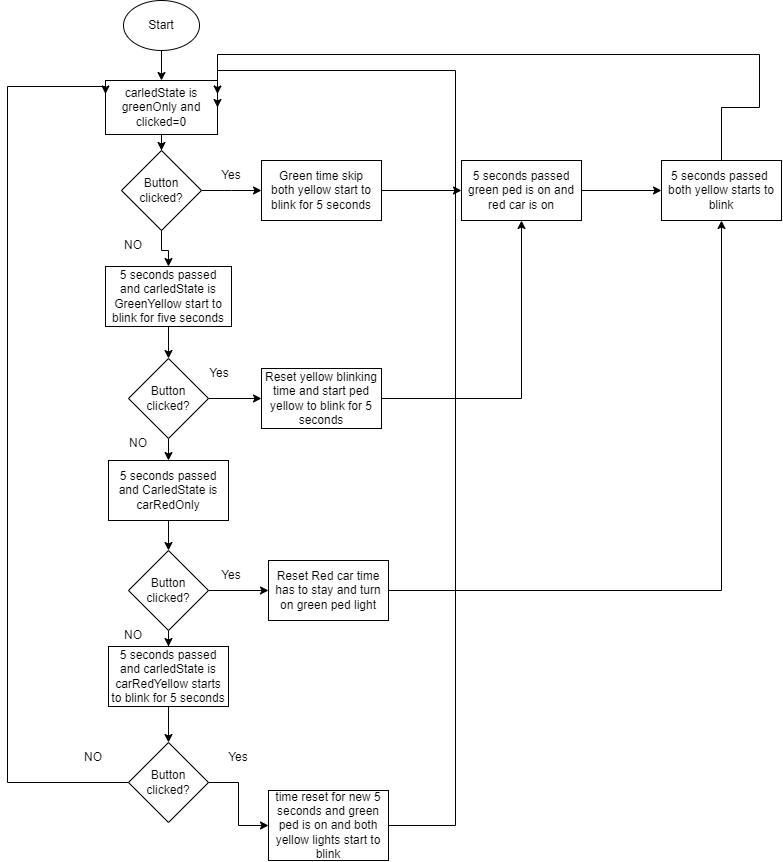

The diagram above was exported from draw.io. Its source (the exported page's mxGraphModel, read from the mxfile embedded in the PNG):
<mxGraphModel dx="1774" dy="787" grid="1" gridSize="16" guides="1" tooltips="1" connect="1" arrows="1" fold="1" page="1" pageScale="1" pageWidth="291" pageHeight="413" background="none" math="0" shadow="0">
  <root>
    <mxCell id="WIyWlLk6GJQsqaUBKTNV-0" />
    <mxCell id="WIyWlLk6GJQsqaUBKTNV-1" parent="WIyWlLk6GJQsqaUBKTNV-0" />
    <mxCell id="dCCqiRnEcYwFhqVFcMqb-2" value="" style="edgeStyle=orthogonalEdgeStyle;rounded=0;orthogonalLoop=1;jettySize=auto;html=1;fontFamily=Helvetica;" edge="1" parent="WIyWlLk6GJQsqaUBKTNV-1" source="dCCqiRnEcYwFhqVFcMqb-0" target="dCCqiRnEcYwFhqVFcMqb-1">
      <mxGeometry relative="1" as="geometry" />
    </mxCell>
    <mxCell id="dCCqiRnEcYwFhqVFcMqb-0" value="Start&lt;br&gt;" style="ellipse;whiteSpace=wrap;html=1;align=center;" vertex="1" parent="WIyWlLk6GJQsqaUBKTNV-1">
      <mxGeometry x="20" y="10" width="76" height="50" as="geometry" />
    </mxCell>
    <mxCell id="dCCqiRnEcYwFhqVFcMqb-4" value="" style="edgeStyle=orthogonalEdgeStyle;rounded=0;orthogonalLoop=1;jettySize=auto;html=1;fontFamily=Helvetica;" edge="1" parent="WIyWlLk6GJQsqaUBKTNV-1" source="dCCqiRnEcYwFhqVFcMqb-1" target="dCCqiRnEcYwFhqVFcMqb-3">
      <mxGeometry relative="1" as="geometry" />
    </mxCell>
    <mxCell id="dCCqiRnEcYwFhqVFcMqb-1" value="carledState is greenOnly and clicked=0" style="whiteSpace=wrap;html=1;" vertex="1" parent="WIyWlLk6GJQsqaUBKTNV-1">
      <mxGeometry x="2" y="90" width="112" height="54" as="geometry" />
    </mxCell>
    <mxCell id="dCCqiRnEcYwFhqVFcMqb-8" value="" style="edgeStyle=orthogonalEdgeStyle;rounded=0;orthogonalLoop=1;jettySize=auto;html=1;fontFamily=Helvetica;" edge="1" parent="WIyWlLk6GJQsqaUBKTNV-1" source="dCCqiRnEcYwFhqVFcMqb-3" target="dCCqiRnEcYwFhqVFcMqb-7">
      <mxGeometry relative="1" as="geometry">
        <Array as="points">
          <mxPoint x="128" y="200" />
          <mxPoint x="128" y="200" />
        </Array>
      </mxGeometry>
    </mxCell>
    <mxCell id="dCCqiRnEcYwFhqVFcMqb-12" value="" style="edgeStyle=orthogonalEdgeStyle;rounded=0;orthogonalLoop=1;jettySize=auto;html=1;fontFamily=Helvetica;" edge="1" parent="WIyWlLk6GJQsqaUBKTNV-1" source="dCCqiRnEcYwFhqVFcMqb-3" target="dCCqiRnEcYwFhqVFcMqb-11">
      <mxGeometry relative="1" as="geometry" />
    </mxCell>
    <mxCell id="dCCqiRnEcYwFhqVFcMqb-3" value="Button clicked?" style="rhombus;whiteSpace=wrap;html=1;" vertex="1" parent="WIyWlLk6GJQsqaUBKTNV-1">
      <mxGeometry x="18" y="160" width="80" height="80" as="geometry" />
    </mxCell>
    <mxCell id="dCCqiRnEcYwFhqVFcMqb-58" value="" style="edgeStyle=orthogonalEdgeStyle;rounded=0;orthogonalLoop=1;jettySize=auto;html=1;fontFamily=Helvetica;" edge="1" parent="WIyWlLk6GJQsqaUBKTNV-1" source="dCCqiRnEcYwFhqVFcMqb-7" target="dCCqiRnEcYwFhqVFcMqb-57">
      <mxGeometry relative="1" as="geometry" />
    </mxCell>
    <mxCell id="dCCqiRnEcYwFhqVFcMqb-7" value="Green time skip&lt;br&gt;both yellow start to blink for 5 seconds" style="whiteSpace=wrap;html=1;" vertex="1" parent="WIyWlLk6GJQsqaUBKTNV-1">
      <mxGeometry x="158" y="170" width="120" height="60" as="geometry" />
    </mxCell>
    <mxCell id="dCCqiRnEcYwFhqVFcMqb-14" value="" style="edgeStyle=orthogonalEdgeStyle;rounded=0;orthogonalLoop=1;jettySize=auto;html=1;fontFamily=Helvetica;" edge="1" parent="WIyWlLk6GJQsqaUBKTNV-1" source="dCCqiRnEcYwFhqVFcMqb-11" target="dCCqiRnEcYwFhqVFcMqb-13">
      <mxGeometry relative="1" as="geometry" />
    </mxCell>
    <mxCell id="dCCqiRnEcYwFhqVFcMqb-11" value="5 seconds passed&lt;br&gt;and carledState is GreenYellow start to blink for five seconds" style="whiteSpace=wrap;html=1;" vertex="1" parent="WIyWlLk6GJQsqaUBKTNV-1">
      <mxGeometry x="2" y="276" width="126" height="60" as="geometry" />
    </mxCell>
    <mxCell id="dCCqiRnEcYwFhqVFcMqb-16" value="" style="edgeStyle=orthogonalEdgeStyle;rounded=0;orthogonalLoop=1;jettySize=auto;html=1;fontFamily=Helvetica;" edge="1" parent="WIyWlLk6GJQsqaUBKTNV-1" source="dCCqiRnEcYwFhqVFcMqb-13" target="dCCqiRnEcYwFhqVFcMqb-15">
      <mxGeometry relative="1" as="geometry" />
    </mxCell>
    <mxCell id="dCCqiRnEcYwFhqVFcMqb-32" value="" style="edgeStyle=orthogonalEdgeStyle;rounded=0;orthogonalLoop=1;jettySize=auto;html=1;fontFamily=Helvetica;" edge="1" parent="WIyWlLk6GJQsqaUBKTNV-1" source="dCCqiRnEcYwFhqVFcMqb-13" target="dCCqiRnEcYwFhqVFcMqb-31">
      <mxGeometry relative="1" as="geometry" />
    </mxCell>
    <mxCell id="dCCqiRnEcYwFhqVFcMqb-13" value="Button clicked?" style="rhombus;whiteSpace=wrap;html=1;" vertex="1" parent="WIyWlLk6GJQsqaUBKTNV-1">
      <mxGeometry x="25" y="368" width="80" height="80" as="geometry" />
    </mxCell>
    <mxCell id="dCCqiRnEcYwFhqVFcMqb-67" style="edgeStyle=orthogonalEdgeStyle;rounded=0;orthogonalLoop=1;jettySize=auto;html=1;entryX=0.5;entryY=1;entryDx=0;entryDy=0;fontFamily=Helvetica;" edge="1" parent="WIyWlLk6GJQsqaUBKTNV-1" source="dCCqiRnEcYwFhqVFcMqb-15" target="dCCqiRnEcYwFhqVFcMqb-57">
      <mxGeometry relative="1" as="geometry" />
    </mxCell>
    <mxCell id="dCCqiRnEcYwFhqVFcMqb-15" value="Reset yellow blinking time and start ped yellow to blink for 5 seconds" style="whiteSpace=wrap;html=1;" vertex="1" parent="WIyWlLk6GJQsqaUBKTNV-1">
      <mxGeometry x="158" y="378" width="120" height="60" as="geometry" />
    </mxCell>
    <mxCell id="dCCqiRnEcYwFhqVFcMqb-36" value="" style="edgeStyle=orthogonalEdgeStyle;rounded=0;orthogonalLoop=1;jettySize=auto;html=1;fontFamily=Helvetica;" edge="1" parent="WIyWlLk6GJQsqaUBKTNV-1" source="dCCqiRnEcYwFhqVFcMqb-31" target="dCCqiRnEcYwFhqVFcMqb-35">
      <mxGeometry relative="1" as="geometry" />
    </mxCell>
    <mxCell id="dCCqiRnEcYwFhqVFcMqb-31" value="5 seconds passed and CarledState is carRedOnly" style="whiteSpace=wrap;html=1;" vertex="1" parent="WIyWlLk6GJQsqaUBKTNV-1">
      <mxGeometry x="5" y="470" width="120" height="60" as="geometry" />
    </mxCell>
    <mxCell id="dCCqiRnEcYwFhqVFcMqb-38" value="" style="edgeStyle=orthogonalEdgeStyle;rounded=0;orthogonalLoop=1;jettySize=auto;html=1;fontFamily=Helvetica;" edge="1" parent="WIyWlLk6GJQsqaUBKTNV-1" source="dCCqiRnEcYwFhqVFcMqb-35" target="dCCqiRnEcYwFhqVFcMqb-37">
      <mxGeometry relative="1" as="geometry" />
    </mxCell>
    <mxCell id="dCCqiRnEcYwFhqVFcMqb-41" value="" style="edgeStyle=orthogonalEdgeStyle;rounded=0;orthogonalLoop=1;jettySize=auto;html=1;fontFamily=Helvetica;" edge="1" parent="WIyWlLk6GJQsqaUBKTNV-1" source="dCCqiRnEcYwFhqVFcMqb-35" target="dCCqiRnEcYwFhqVFcMqb-40">
      <mxGeometry relative="1" as="geometry" />
    </mxCell>
    <mxCell id="dCCqiRnEcYwFhqVFcMqb-35" value="Button clicked?" style="rhombus;whiteSpace=wrap;html=1;" vertex="1" parent="WIyWlLk6GJQsqaUBKTNV-1">
      <mxGeometry x="25" y="560" width="80" height="80" as="geometry" />
    </mxCell>
    <mxCell id="dCCqiRnEcYwFhqVFcMqb-68" style="edgeStyle=orthogonalEdgeStyle;rounded=0;orthogonalLoop=1;jettySize=auto;html=1;entryX=0.5;entryY=1;entryDx=0;entryDy=0;fontFamily=Helvetica;" edge="1" parent="WIyWlLk6GJQsqaUBKTNV-1" source="dCCqiRnEcYwFhqVFcMqb-37" target="dCCqiRnEcYwFhqVFcMqb-59">
      <mxGeometry relative="1" as="geometry" />
    </mxCell>
    <mxCell id="dCCqiRnEcYwFhqVFcMqb-37" value="Reset Red car time has to stay and turn on green ped light" style="whiteSpace=wrap;html=1;" vertex="1" parent="WIyWlLk6GJQsqaUBKTNV-1">
      <mxGeometry x="165" y="570" width="120" height="60" as="geometry" />
    </mxCell>
    <mxCell id="dCCqiRnEcYwFhqVFcMqb-39" value="Yes" style="text;html=1;strokeColor=none;fillColor=none;align=center;verticalAlign=middle;whiteSpace=wrap;rounded=0;fontFamily=Helvetica;" vertex="1" parent="WIyWlLk6GJQsqaUBKTNV-1">
      <mxGeometry x="98" y="570" width="60" height="30" as="geometry" />
    </mxCell>
    <mxCell id="dCCqiRnEcYwFhqVFcMqb-43" value="" style="edgeStyle=orthogonalEdgeStyle;rounded=0;orthogonalLoop=1;jettySize=auto;html=1;fontFamily=Helvetica;" edge="1" parent="WIyWlLk6GJQsqaUBKTNV-1" source="dCCqiRnEcYwFhqVFcMqb-40" target="dCCqiRnEcYwFhqVFcMqb-42">
      <mxGeometry relative="1" as="geometry" />
    </mxCell>
    <mxCell id="dCCqiRnEcYwFhqVFcMqb-40" value="5 seconds passed and carledState is carRedYellow starts to blink for 5 seconds" style="whiteSpace=wrap;html=1;" vertex="1" parent="WIyWlLk6GJQsqaUBKTNV-1">
      <mxGeometry x="5" y="656" width="120" height="60" as="geometry" />
    </mxCell>
    <mxCell id="dCCqiRnEcYwFhqVFcMqb-45" value="" style="edgeStyle=orthogonalEdgeStyle;rounded=0;orthogonalLoop=1;jettySize=auto;html=1;fontFamily=Helvetica;" edge="1" parent="WIyWlLk6GJQsqaUBKTNV-1" source="dCCqiRnEcYwFhqVFcMqb-42" target="dCCqiRnEcYwFhqVFcMqb-44">
      <mxGeometry relative="1" as="geometry" />
    </mxCell>
    <mxCell id="dCCqiRnEcYwFhqVFcMqb-49" value="" style="edgeStyle=orthogonalEdgeStyle;rounded=0;orthogonalLoop=1;jettySize=auto;html=1;fontFamily=Helvetica;entryX=0;entryY=0.25;entryDx=0;entryDy=0;" edge="1" parent="WIyWlLk6GJQsqaUBKTNV-1" source="dCCqiRnEcYwFhqVFcMqb-42" target="dCCqiRnEcYwFhqVFcMqb-1">
      <mxGeometry relative="1" as="geometry">
        <mxPoint x="-80" y="96" as="targetPoint" />
        <Array as="points">
          <mxPoint x="-96" y="792" />
          <mxPoint x="-96" y="96" />
          <mxPoint x="2" y="96" />
        </Array>
      </mxGeometry>
    </mxCell>
    <mxCell id="dCCqiRnEcYwFhqVFcMqb-42" value="Button clicked?" style="rhombus;whiteSpace=wrap;html=1;" vertex="1" parent="WIyWlLk6GJQsqaUBKTNV-1">
      <mxGeometry x="25" y="752" width="80" height="80" as="geometry" />
    </mxCell>
    <mxCell id="dCCqiRnEcYwFhqVFcMqb-51" style="edgeStyle=orthogonalEdgeStyle;rounded=0;orthogonalLoop=1;jettySize=auto;html=1;fontFamily=Helvetica;entryX=1;entryY=0.25;entryDx=0;entryDy=0;" edge="1" parent="WIyWlLk6GJQsqaUBKTNV-1" source="dCCqiRnEcYwFhqVFcMqb-44" target="dCCqiRnEcYwFhqVFcMqb-1">
      <mxGeometry relative="1" as="geometry">
        <mxPoint x="336" y="80" as="targetPoint" />
        <Array as="points">
          <mxPoint x="352" y="835" />
          <mxPoint x="352" y="80" />
          <mxPoint x="114" y="80" />
        </Array>
      </mxGeometry>
    </mxCell>
    <mxCell id="dCCqiRnEcYwFhqVFcMqb-44" value="time reset for new 5 seconds and green ped is on and both yellow lights start to blink" style="whiteSpace=wrap;html=1;" vertex="1" parent="WIyWlLk6GJQsqaUBKTNV-1">
      <mxGeometry x="165" y="800" width="120" height="70" as="geometry" />
    </mxCell>
    <mxCell id="dCCqiRnEcYwFhqVFcMqb-56" value="Yes" style="text;html=1;strokeColor=none;fillColor=none;align=center;verticalAlign=middle;whiteSpace=wrap;rounded=0;fontFamily=Helvetica;" vertex="1" parent="WIyWlLk6GJQsqaUBKTNV-1">
      <mxGeometry x="105" y="752" width="60" height="30" as="geometry" />
    </mxCell>
    <mxCell id="dCCqiRnEcYwFhqVFcMqb-60" value="" style="edgeStyle=orthogonalEdgeStyle;rounded=0;orthogonalLoop=1;jettySize=auto;html=1;fontFamily=Helvetica;" edge="1" parent="WIyWlLk6GJQsqaUBKTNV-1" source="dCCqiRnEcYwFhqVFcMqb-57" target="dCCqiRnEcYwFhqVFcMqb-59">
      <mxGeometry relative="1" as="geometry" />
    </mxCell>
    <mxCell id="dCCqiRnEcYwFhqVFcMqb-57" value="5 seconds passed&lt;br&gt;green ped is on and red car is on" style="whiteSpace=wrap;html=1;" vertex="1" parent="WIyWlLk6GJQsqaUBKTNV-1">
      <mxGeometry x="358" y="170" width="120" height="60" as="geometry" />
    </mxCell>
    <mxCell id="dCCqiRnEcYwFhqVFcMqb-61" style="edgeStyle=orthogonalEdgeStyle;rounded=0;orthogonalLoop=1;jettySize=auto;html=1;fontFamily=Helvetica;entryX=1;entryY=0.5;entryDx=0;entryDy=0;" edge="1" parent="WIyWlLk6GJQsqaUBKTNV-1" source="dCCqiRnEcYwFhqVFcMqb-59" target="dCCqiRnEcYwFhqVFcMqb-1">
      <mxGeometry relative="1" as="geometry">
        <mxPoint x="618" y="64" as="targetPoint" />
        <Array as="points">
          <mxPoint x="618" y="117" />
          <mxPoint x="656" y="117" />
          <mxPoint x="656" y="64" />
          <mxPoint x="114" y="64" />
        </Array>
      </mxGeometry>
    </mxCell>
    <mxCell id="dCCqiRnEcYwFhqVFcMqb-59" value="5 seconds passed&amp;nbsp;&lt;br&gt;both yellow starts to blink" style="whiteSpace=wrap;html=1;" vertex="1" parent="WIyWlLk6GJQsqaUBKTNV-1">
      <mxGeometry x="558" y="170" width="120" height="60" as="geometry" />
    </mxCell>
    <mxCell id="dCCqiRnEcYwFhqVFcMqb-64" value="Yes" style="text;html=1;strokeColor=none;fillColor=none;align=center;verticalAlign=middle;whiteSpace=wrap;rounded=0;fontFamily=Helvetica;" vertex="1" parent="WIyWlLk6GJQsqaUBKTNV-1">
      <mxGeometry x="98" y="170" width="60" height="30" as="geometry" />
    </mxCell>
    <mxCell id="dCCqiRnEcYwFhqVFcMqb-65" value="Yes" style="text;html=1;strokeColor=none;fillColor=none;align=center;verticalAlign=middle;whiteSpace=wrap;rounded=0;fontFamily=Helvetica;" vertex="1" parent="WIyWlLk6GJQsqaUBKTNV-1">
      <mxGeometry x="86" y="368" width="60" height="30" as="geometry" />
    </mxCell>
    <mxCell id="dCCqiRnEcYwFhqVFcMqb-69" value="NO" style="text;html=1;strokeColor=none;fillColor=none;align=center;verticalAlign=middle;whiteSpace=wrap;rounded=0;fontFamily=Helvetica;" vertex="1" parent="WIyWlLk6GJQsqaUBKTNV-1">
      <mxGeometry y="240" width="60" height="30" as="geometry" />
    </mxCell>
    <mxCell id="dCCqiRnEcYwFhqVFcMqb-70" value="NO" style="text;html=1;strokeColor=none;fillColor=none;align=center;verticalAlign=middle;whiteSpace=wrap;rounded=0;fontFamily=Helvetica;" vertex="1" parent="WIyWlLk6GJQsqaUBKTNV-1">
      <mxGeometry x="5" y="438" width="60" height="30" as="geometry" />
    </mxCell>
    <mxCell id="dCCqiRnEcYwFhqVFcMqb-71" value="NO" style="text;html=1;strokeColor=none;fillColor=none;align=center;verticalAlign=middle;whiteSpace=wrap;rounded=0;fontFamily=Helvetica;" vertex="1" parent="WIyWlLk6GJQsqaUBKTNV-1">
      <mxGeometry x="-40" y="752" width="60" height="30" as="geometry" />
    </mxCell>
    <mxCell id="dCCqiRnEcYwFhqVFcMqb-72" value="NO" style="text;html=1;strokeColor=none;fillColor=none;align=center;verticalAlign=middle;whiteSpace=wrap;rounded=0;fontFamily=Helvetica;" vertex="1" parent="WIyWlLk6GJQsqaUBKTNV-1">
      <mxGeometry y="630" width="60" height="30" as="geometry" />
    </mxCell>
  </root>
</mxGraphModel>